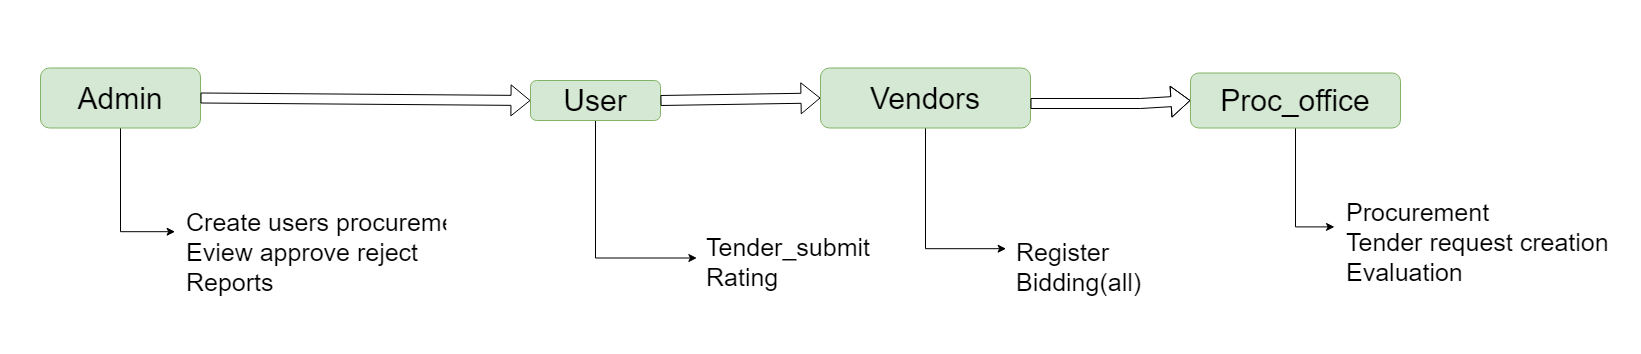

The diagram above was exported from draw.io. Its source (the exported page's mxGraphModel, read from the mxfile embedded in the PNG):
<mxGraphModel dx="18" dy="553" grid="1" gridSize="10" guides="1" tooltips="1" connect="1" arrows="1" fold="1" page="1" pageScale="1" pageWidth="850" pageHeight="1100" math="0" shadow="0">
  <root>
    <mxCell id="0" />
    <mxCell id="1" parent="0" />
    <mxCell id="d5_YOKWnSLoYqD54n9CF-1" value="" style="html=1;labelBackgroundColor=default;fontSize=5;fillColor=default;fontColor=default;strokeColor=none;" vertex="1" parent="1">
      <mxGeometry x="970" y="30" width="1640" height="330" as="geometry" />
    </mxCell>
    <mxCell id="d5_YOKWnSLoYqD54n9CF-2" value="" style="edgeStyle=orthogonalEdgeStyle;rounded=0;orthogonalLoop=1;jettySize=auto;html=1;labelBackgroundColor=#CCFFCC;entryX=-0.02;entryY=0.26;entryDx=0;entryDy=0;entryPerimeter=0;" edge="1" parent="1" source="d5_YOKWnSLoYqD54n9CF-3" target="d5_YOKWnSLoYqD54n9CF-5">
      <mxGeometry relative="1" as="geometry">
        <mxPoint x="1113.6999999999998" y="160.98000000000002" as="sourcePoint" />
        <mxPoint x="1145.4399999999996" y="212.84000000000015" as="targetPoint" />
      </mxGeometry>
    </mxCell>
    <mxCell id="d5_YOKWnSLoYqD54n9CF-3" value="Admin" style="rounded=1;whiteSpace=wrap;html=1;labelBackgroundColor=none;fillColor=#d5e8d4;fontSize=30;strokeColor=#82b366;" vertex="1" parent="1">
      <mxGeometry x="1010" y="97.5" width="160" height="60" as="geometry" />
    </mxCell>
    <mxCell id="d5_YOKWnSLoYqD54n9CF-4" value="" style="shape=flexArrow;endArrow=classic;html=1;rounded=0;labelBackgroundColor=#CCFFCC;entryX=0;entryY=0.5;entryDx=0;entryDy=0;exitX=1;exitY=0.5;exitDx=0;exitDy=0;" edge="1" parent="1" source="d5_YOKWnSLoYqD54n9CF-3" target="d5_YOKWnSLoYqD54n9CF-7">
      <mxGeometry width="50" height="50" relative="1" as="geometry">
        <mxPoint x="1210" y="128" as="sourcePoint" />
        <mxPoint x="1494" y="128.75" as="targetPoint" />
      </mxGeometry>
    </mxCell>
    <mxCell id="d5_YOKWnSLoYqD54n9CF-5" value="Create users procurement office&#10;Eview approve reject&#10;Reports" style="text;strokeColor=none;fillColor=none;align=left;verticalAlign=top;spacingLeft=4;spacingRight=4;overflow=hidden;rotatable=0;points=[[0,0.5],[1,0.5]];portConstraint=eastwest;labelBackgroundColor=none;fontSize=25;" vertex="1" parent="1">
      <mxGeometry x="1150" y="230" width="270" height="120" as="geometry" />
    </mxCell>
    <mxCell id="d5_YOKWnSLoYqD54n9CF-6" value="" style="edgeStyle=orthogonalEdgeStyle;rounded=0;orthogonalLoop=1;jettySize=auto;html=1;labelBackgroundColor=#CCFFCC;entryX=-0.02;entryY=0.26;entryDx=0;entryDy=0;entryPerimeter=0;" edge="1" parent="1" source="d5_YOKWnSLoYqD54n9CF-7" target="d5_YOKWnSLoYqD54n9CF-9">
      <mxGeometry relative="1" as="geometry">
        <mxPoint x="1543.6999999999998" y="160.98000000000002" as="sourcePoint" />
        <mxPoint x="1575.4399999999996" y="212.84000000000015" as="targetPoint" />
      </mxGeometry>
    </mxCell>
    <mxCell id="d5_YOKWnSLoYqD54n9CF-7" value="User" style="rounded=1;whiteSpace=wrap;html=1;labelBackgroundColor=none;fillColor=#d5e8d4;fontSize=30;strokeColor=#82b366;" vertex="1" parent="1">
      <mxGeometry x="1500" y="110" width="130" height="40" as="geometry" />
    </mxCell>
    <mxCell id="d5_YOKWnSLoYqD54n9CF-8" value="" style="shape=flexArrow;endArrow=classic;html=1;rounded=0;labelBackgroundColor=#CCFFCC;entryX=0;entryY=0.5;entryDx=0;entryDy=0;" edge="1" parent="1" target="d5_YOKWnSLoYqD54n9CF-11">
      <mxGeometry width="50" height="50" relative="1" as="geometry">
        <mxPoint x="1630.0000000000002" y="130.0000000000001" as="sourcePoint" />
        <mxPoint x="1740" y="130" as="targetPoint" />
      </mxGeometry>
    </mxCell>
    <mxCell id="d5_YOKWnSLoYqD54n9CF-9" value="Tender_submit&#10;Rating" style="text;strokeColor=none;fillColor=none;align=left;verticalAlign=top;spacingLeft=4;spacingRight=4;overflow=hidden;rotatable=0;points=[[0,0.5],[1,0.5]];portConstraint=eastwest;labelBackgroundColor=none;fontSize=25;" vertex="1" parent="1">
      <mxGeometry x="1670" y="255" width="180" height="125" as="geometry" />
    </mxCell>
    <mxCell id="d5_YOKWnSLoYqD54n9CF-10" value="" style="edgeStyle=orthogonalEdgeStyle;rounded=0;orthogonalLoop=1;jettySize=auto;html=1;labelBackgroundColor=#CCFFCC;entryX=-0.02;entryY=0.26;entryDx=0;entryDy=0;entryPerimeter=0;" edge="1" parent="1" source="d5_YOKWnSLoYqD54n9CF-11" target="d5_YOKWnSLoYqD54n9CF-13">
      <mxGeometry relative="1" as="geometry">
        <mxPoint x="1793.6999999999998" y="160.98000000000002" as="sourcePoint" />
        <mxPoint x="1825.4399999999996" y="212.84000000000015" as="targetPoint" />
      </mxGeometry>
    </mxCell>
    <mxCell id="d5_YOKWnSLoYqD54n9CF-11" value="Vendors" style="rounded=1;whiteSpace=wrap;html=1;labelBackgroundColor=none;fillColor=#d5e8d4;fontSize=30;strokeColor=#82b366;" vertex="1" parent="1">
      <mxGeometry x="1790" y="97.5" width="210" height="60" as="geometry" />
    </mxCell>
    <mxCell id="d5_YOKWnSLoYqD54n9CF-12" value="" style="shape=flexArrow;endArrow=classic;html=1;rounded=0;labelBackgroundColor=#CCFFCC;entryX=0;entryY=0.5;entryDx=0;entryDy=0;" edge="1" parent="1" target="d5_YOKWnSLoYqD54n9CF-15">
      <mxGeometry width="50" height="50" relative="1" as="geometry">
        <mxPoint x="2000" y="132.9999999999999" as="sourcePoint" />
        <mxPoint x="1990" y="130" as="targetPoint" />
        <Array as="points">
          <mxPoint x="2110" y="133" />
        </Array>
      </mxGeometry>
    </mxCell>
    <mxCell id="d5_YOKWnSLoYqD54n9CF-13" value="Register&#10;Bidding(all)" style="text;strokeColor=none;fillColor=none;align=left;verticalAlign=top;spacingLeft=4;spacingRight=4;overflow=hidden;rotatable=0;points=[[0,0.5],[1,0.5]];portConstraint=eastwest;labelBackgroundColor=none;fontSize=25;" vertex="1" parent="1">
      <mxGeometry x="1980" y="260" width="220" height="70" as="geometry" />
    </mxCell>
    <mxCell id="d5_YOKWnSLoYqD54n9CF-14" value="" style="edgeStyle=orthogonalEdgeStyle;rounded=0;orthogonalLoop=1;jettySize=auto;html=1;labelBackgroundColor=#CCFFCC;entryX=-0.02;entryY=0.26;entryDx=0;entryDy=0;entryPerimeter=0;" edge="1" parent="1" source="d5_YOKWnSLoYqD54n9CF-15" target="d5_YOKWnSLoYqD54n9CF-16">
      <mxGeometry relative="1" as="geometry">
        <mxPoint x="2048.7" y="160.98000000000002" as="sourcePoint" />
        <mxPoint x="2080.4399999999996" y="212.84000000000015" as="targetPoint" />
      </mxGeometry>
    </mxCell>
    <mxCell id="d5_YOKWnSLoYqD54n9CF-15" value="&lt;font style=&quot;font-size: 30px;&quot;&gt;Proc_office&lt;/font&gt;" style="rounded=1;whiteSpace=wrap;html=1;labelBackgroundColor=none;fillColor=#d5e8d4;fontSize=19;strokeColor=#82b366;" vertex="1" parent="1">
      <mxGeometry x="2160" y="102.5" width="210" height="55" as="geometry" />
    </mxCell>
    <mxCell id="d5_YOKWnSLoYqD54n9CF-16" value="Procurement&#10;Tender request creation&#10;Evaluation" style="text;strokeColor=none;fillColor=none;align=left;verticalAlign=top;spacingLeft=4;spacingRight=4;overflow=hidden;rotatable=0;points=[[0,0.5],[1,0.5]];portConstraint=eastwest;labelBackgroundColor=none;fontSize=25;" vertex="1" parent="1">
      <mxGeometry x="2310" y="220" width="300" height="140" as="geometry" />
    </mxCell>
  </root>
</mxGraphModel>